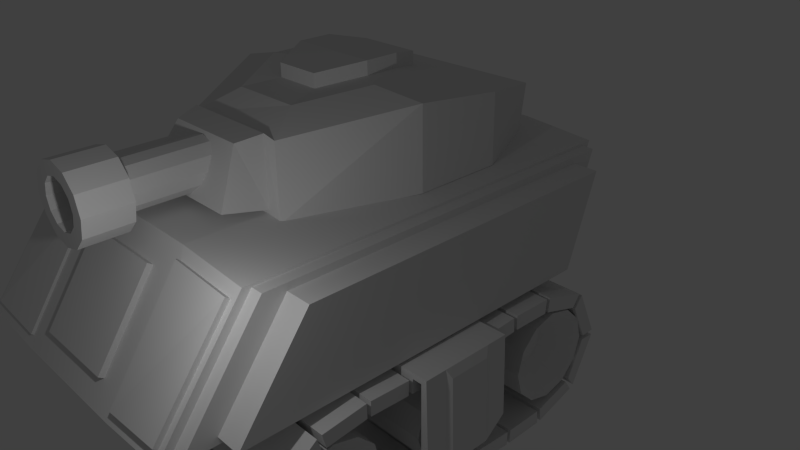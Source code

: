 # Source: cartoon_tank.blend  (saved by Blender 2.79.0; exported with 4.5.12 LTS)
import bpy
from mathutils import Matrix  # noqa: F401  (used for matrix-valued properties, if any)

bpy.ops.wm.read_factory_settings(use_empty=True)
scene = bpy.context.scene
scene.name = 'Scene'

# ---- collections
col_collection_1 = bpy.data.collections.new('Collection 1'); scene.collection.children.link(col_collection_1)
col_collection_2 = bpy.data.collections.new('Collection 2'); scene.collection.children.link(col_collection_2)

# ---- materials (node trees are filled in below, after node groups)
mat_material_001 = bpy.data.materials.new('Material.001')
mat_material_001.alpha_threshold = 0.0
mat_material_001.use_transparent_shadow = False
mat_material_001.roughness = 0.5
mat_material_001.line_color = (0.0, 0.0, 0.0, 1.0)

# ---- material node trees

# ---- world
world_world = bpy.data.worlds.new('World'); scene.world = world_world
world_world.color = (0.05088, 0.05088, 0.05088)
world_world.use_sun_shadow = False
world_world.sun_shadow_jitter_overblur = 0.0
world_world.cycles.sampling_method = 'NONE'
world_world.cycles.sample_map_resolution = 256

# ---- cameras
cam_camera = bpy.data.cameras.new('Camera')
cam_camera.clip_end = 100.0
cam_camera.lens = 35.0
cam_camera.sensor_width = 32.0
cam_camera.sensor_height = 18.0
cam_camera.ortho_scale = 7.314
cam_camera.dof.focus_distance = 0.0
cam_camera.dof.aperture_fstop = 128.0

# ---- lights
light_lamp = bpy.data.lights.new('Lamp', 'POINT')
light_lamp.transmission_factor = 0.0
light_lamp.cutoff_distance = 30.0
light_lamp.energy = 100.0
light_lamp.shadow_buffer_clip_start = 1.001
light_lamp.shadow_soft_size = 0.1
light_lamp.shadow_maximum_resolution = 0.006
light_lamp.use_absolute_resolution = True
light_lamp.cycles.use_multiple_importance_sampling = False

# ---- meshes
me_cylinder_001 = bpy.data.meshes.new('Cylinder.001')
me_cylinder_001.from_pydata([(-1.94, 2.041, -0.9895), (0.5084, 2.041, -0.9895), (-1.94, 1.907, -1.489), (0.5084, 1.907, -1.489), (-1.94, 1.541, -1.856), (0.5084, 1.541, -1.856), (-1.94, 1.041, -1.989), (0.5084, 1.041, -1.989), (-1.94, 0.5408, -1.856), (0.5084, 0.5408, -1.856), (-1.94, 0.1747, -1.489), (0.5084, 0.1747, -1.489), (-1.94, 0.04076, -0.9895), (0.5084, 0.04076, -0.9895), (-1.94, 0.1747, -0.4895), (0.5084, 0.1747, -0.4895), (-1.94, 0.5408, -0.1235), (0.5084, 0.5408, -0.1235), (-1.94, 1.041, 0.01052), (0.5084, 1.041, 0.01052), (-1.94, 1.541, -0.1235), (0.5084, 1.541, -0.1235), (-1.94, 1.907, -0.4895), (0.5084, 1.907, -0.4895), (0.5216, 2.041, -0.9895), (0.5216, 1.907, -1.489), (0.5216, 1.541, -1.856), (0.5216, 1.041, -1.989), (0.5216, 0.5408, -1.856), (0.5216, 0.1747, -1.489), (0.5216, 0.04076, -0.9895), (0.5216, 0.1747, -0.4895), (0.5216, 0.5408, -0.1235), (0.5216, 1.041, 0.01052), (0.5216, 1.541, -0.1235), (0.5216, 1.907, -0.4895), (-1.725, 1.866, -0.9895), (-1.725, 1.756, -1.402), (-1.725, 1.453, -1.704), (-1.725, 1.041, -1.815), (-1.725, 0.628, -1.704), (-1.725, 0.3259, -1.402), (-1.725, 0.2153, -0.9895), (-1.725, 0.3259, -0.5768), (-1.725, 0.628, -0.2746), (-1.725, 1.041, -0.164), (-1.725, 1.453, -0.2746), (-1.725, 1.756, -0.5767), (0.3068, 1.866, -0.9895), (0.3068, 1.756, -1.402), (0.3068, 1.453, -1.704), (0.3068, 1.041, -1.815), (0.3068, 0.628, -1.704), (0.3068, 0.3259, -1.402), (0.3068, 0.2153, -0.9895), (0.3068, 0.3259, -0.5768), (0.3068, 0.628, -0.2746), (0.3068, 1.041, -0.164), (0.3068, 1.453, -0.2746), (0.3068, 1.756, -0.5767), (-1.504, 1.686, -0.9895), (-1.504, 1.6, -1.312), (-1.504, 1.364, -1.549), (-1.504, 1.041, -1.635), (-1.504, 0.718, -1.549), (-1.504, 0.4817, -1.312), (-1.504, 0.3952, -0.9895), (-1.504, 0.4817, -0.6667), (-1.504, 0.718, -0.4304), (-1.504, 1.041, -0.3439), (-1.504, 1.364, -0.4304), (-1.504, 1.6, -0.6667), (0.08543, 1.686, -0.9895), (0.08543, 1.6, -1.312), (0.08543, 1.364, -1.549), (0.08543, 1.041, -1.635), (0.08543, 0.718, -1.549), (0.08543, 0.4817, -1.312), (0.08543, 0.3952, -0.9895), (0.08543, 0.4817, -0.6667), (0.08543, 0.718, -0.4304), (0.08543, 1.041, -0.3439), (0.08543, 1.364, -0.4304), (0.08543, 1.6, -0.6667), (-1.286, 1.509, -0.9895), (-1.286, 1.446, -1.224), (-1.286, 1.275, -1.395), (-1.286, 1.041, -1.458), (-1.286, 0.8065, -1.395), (-1.286, 0.6351, -1.224), (-1.286, 0.5723, -0.9895), (-1.286, 0.6351, -0.7552), (-1.286, 0.8065, -0.5838), (-1.286, 1.041, -0.521), (-1.286, 1.275, -0.5838), (-1.286, 1.446, -0.7552), (-0.1326, 1.509, -0.9895), (-0.1326, 1.446, -1.224), (-0.1326, 1.275, -1.395), (-0.1326, 1.041, -1.458), (-0.1326, 0.8065, -1.395), (-0.1326, 0.6351, -1.224), (-0.1326, 0.5723, -0.9895), (-0.1326, 0.6351, -0.7552), (-0.1326, 0.8065, -0.5838), (-0.1326, 1.041, -0.521), (-0.1326, 1.275, -0.5838), (-0.1326, 1.446, -0.7552), (-1.313, 1.509, -0.9895), (-1.313, 1.446, -1.224), (-1.313, 1.275, -1.395), (-1.313, 1.041, -1.458), (-1.313, 0.8065, -1.395), (-1.313, 0.6351, -1.224), (-1.313, 0.5723, -0.9895), (-1.313, 0.6351, -0.7552), (-1.313, 0.8065, -0.5838), (-1.313, 1.041, -0.521), (-1.313, 1.275, -0.5838), (-1.313, 1.446, -0.7552), (-0.16, 1.509, -0.9895), (-0.16, 1.446, -1.224), (-0.16, 1.275, -1.395), (-0.16, 1.041, -1.458), (-0.16, 0.8065, -1.395), (-0.16, 0.6351, -1.224), (-0.16, 0.5723, -0.9895), (-0.16, 0.6351, -0.7552), (-0.16, 0.8065, -0.5838), (-0.16, 1.041, -0.521), (-0.16, 1.275, -0.5838), (-0.16, 1.446, -0.7552), (-1.283, 1.509, -0.9895), (-1.283, 1.446, -1.224), (-1.283, 1.275, -1.395), (-1.283, 1.041, -1.458), (-1.283, 0.8065, -1.395), (-1.283, 0.6351, -1.224), (-1.283, 0.5723, -0.9895), (-1.283, 0.6351, -0.7552), (-1.283, 0.8065, -0.5838), (-1.283, 1.041, -0.521), (-1.283, 1.275, -0.5838), (-1.283, 1.446, -0.7552), (-0.13, 1.509, -0.9895), (-0.13, 1.446, -1.224), (-0.13, 1.275, -1.395), (-0.13, 1.041, -1.458), (-0.13, 0.8065, -1.395), (-0.13, 0.6351, -1.224), (-0.13, 0.5723, -0.9895), (-0.13, 0.6351, -0.7552), (-0.13, 0.8065, -0.5838), (-0.13, 1.041, -0.521), (-0.13, 1.275, -0.5838), (-0.13, 1.446, -0.7552), (-1.873, 7.612, -0.9383), (0.5751, 7.612, -0.9383), (-1.873, 7.478, -1.438), (0.5751, 7.478, -1.438), (-1.873, 7.112, -1.804), (0.5751, 7.112, -1.804), (-1.873, 6.612, -1.938), (0.5751, 6.612, -1.938), (-1.873, 6.112, -1.804), (0.5751, 6.112, -1.804), (-1.873, 5.746, -1.438), (0.5751, 5.746, -1.438), (-1.873, 5.612, -0.9383), (0.5751, 5.612, -0.9383), (-1.873, 5.746, -0.4383), (0.5751, 5.746, -0.4383), (-1.873, 6.112, -0.07226), (0.5751, 6.112, -0.07226), (-1.873, 6.612, 0.06171), (0.5751, 6.612, 0.06171), (-1.873, 7.112, -0.07226), (0.5751, 7.112, -0.07226), (-1.873, 7.478, -0.4383), (0.5751, 7.478, -0.4383), (0.5883, 7.612, -0.9383), (0.5883, 7.478, -1.438), (0.5883, 7.112, -1.804), (0.5883, 6.612, -1.938), (0.5883, 6.112, -1.804), (0.5883, 5.746, -1.438), (0.5883, 5.612, -0.9383), (0.5883, 5.746, -0.4383), (0.5883, 6.112, -0.07226), (0.5883, 6.612, 0.06171), (0.5883, 7.112, -0.07226), (0.5883, 7.478, -0.4383), (-1.658, 7.437, -0.9383), (-1.658, 7.327, -1.351), (-1.658, 7.025, -1.653), (-1.658, 6.612, -1.764), (-1.658, 6.199, -1.653), (-1.658, 5.897, -1.351), (-1.658, 5.786, -0.9383), (-1.658, 5.897, -0.5256), (-1.658, 6.199, -0.2234), (-1.658, 6.612, -0.1128), (-1.658, 7.025, -0.2234), (-1.658, 7.327, -0.5256), (0.3735, 7.437, -0.9383), (0.3735, 7.327, -1.351), (0.3735, 7.025, -1.653), (0.3735, 6.612, -1.764), (0.3735, 6.199, -1.653), (0.3735, 5.897, -1.351), (0.3735, 5.786, -0.9383), (0.3735, 5.897, -0.5256), (0.3735, 6.199, -0.2234), (0.3735, 6.612, -0.1128), (0.3735, 7.025, -0.2234), (0.3735, 7.327, -0.5256), (-1.437, 7.257, -0.9383), (-1.437, 7.171, -1.261), (-1.437, 6.935, -1.497), (-1.437, 6.612, -1.584), (-1.437, 6.289, -1.497), (-1.437, 6.053, -1.261), (-1.437, 5.966, -0.9383), (-1.437, 6.053, -0.6155), (-1.437, 6.289, -0.3792), (-1.437, 6.612, -0.2927), (-1.437, 6.935, -0.3792), (-1.437, 7.171, -0.6155), (0.1521, 7.257, -0.9383), (0.1521, 7.171, -1.261), (0.1521, 6.935, -1.497), (0.1521, 6.612, -1.584), (0.1521, 6.289, -1.497), (0.1521, 6.053, -1.261), (0.1521, 5.966, -0.9383), (0.1521, 6.053, -0.6155), (0.1521, 6.289, -0.3792), (0.1521, 6.612, -0.2927), (0.1521, 6.935, -0.3792), (0.1521, 7.171, -0.6155), (-1.219, 7.08, -0.9383), (-1.219, 7.017, -1.173), (-1.219, 6.846, -1.344), (-1.219, 6.612, -1.407), (-1.219, 6.378, -1.344), (-1.219, 6.206, -1.173), (-1.219, 6.143, -0.9383), (-1.219, 6.206, -0.7041), (-1.219, 6.378, -0.5326), (-1.219, 6.612, -0.4698), (-1.219, 6.846, -0.5326), (-1.219, 7.017, -0.7041), (-0.06591, 7.08, -0.9383), (-0.06591, 7.017, -1.173), (-0.06591, 6.846, -1.344), (-0.06591, 6.612, -1.407), (-0.06591, 6.378, -1.344), (-0.06591, 6.206, -1.173), (-0.06591, 6.143, -0.9383), (-0.06591, 6.206, -0.7041), (-0.06591, 6.378, -0.5326), (-0.06591, 6.612, -0.4698), (-0.06591, 6.846, -0.5326), (-0.06591, 7.017, -0.7041), (-1.247, 7.08, -0.9383), (-1.247, 7.017, -1.173), (-1.247, 6.846, -1.344), (-1.247, 6.612, -1.407), (-1.247, 6.378, -1.344), (-1.247, 6.206, -1.173), (-1.247, 6.143, -0.9383), (-1.247, 6.206, -0.7041), (-1.247, 6.378, -0.5326), (-1.247, 6.612, -0.4698), (-1.247, 6.846, -0.5326), (-1.247, 7.017, -0.7041), (-0.09337, 7.08, -0.9383), (-0.09337, 7.017, -1.173), (-0.09337, 6.846, -1.344), (-0.09337, 6.612, -1.407), (-0.09337, 6.378, -1.344), (-0.09337, 6.206, -1.173), (-0.09337, 6.143, -0.9383), (-0.09337, 6.206, -0.7041), (-0.09337, 6.378, -0.5326), (-0.09337, 6.612, -0.4698), (-0.09337, 6.846, -0.5326), (-0.09337, 7.017, -0.7041), (-1.216, 7.08, -0.9383), (-1.216, 7.017, -1.173), (-1.216, 6.846, -1.344), (-1.216, 6.612, -1.407), (-1.216, 6.378, -1.344), (-1.216, 6.206, -1.173), (-1.216, 6.143, -0.9383), (-1.216, 6.206, -0.7041), (-1.216, 6.378, -0.5326), (-1.216, 6.612, -0.4698), (-1.216, 6.846, -0.5326), (-1.216, 7.017, -0.7041), (-0.06329, 7.08, -0.9383), (-0.06329, 7.017, -1.173), (-0.06329, 6.846, -1.344), (-0.06329, 6.612, -1.407), (-0.06329, 6.378, -1.344), (-0.06329, 6.206, -1.173), (-0.06329, 6.143, -0.9383), (-0.06329, 6.206, -0.7041), (-0.06329, 6.378, -0.5326), (-0.06329, 6.612, -0.4698), (-0.06329, 6.846, -0.5326), (-0.06329, 7.017, -0.7041), (-1.896, 4.89, -0.9383), (0.5528, 4.89, -0.9383), (-1.896, 4.756, -1.438), (0.5528, 4.756, -1.438), (-1.896, 4.39, -1.804), (0.5528, 4.39, -1.804), (-1.896, 3.89, -1.938), (0.5528, 3.89, -1.938), (-1.896, 3.39, -1.804), (0.5528, 3.39, -1.804), (-1.896, 3.024, -1.438), (0.5528, 3.024, -1.438), (-1.896, 2.89, -0.9383), (0.5528, 2.89, -0.9383), (-1.896, 3.024, -0.4383), (0.5528, 3.024, -0.4383), (-1.896, 3.39, -0.07226), (0.5528, 3.39, -0.07226), (-1.896, 3.89, 0.06171), (0.5528, 3.89, 0.06171), (-1.896, 4.39, -0.07226), (0.5528, 4.39, -0.07226), (-1.896, 4.756, -0.4383), (0.5528, 4.756, -0.4383), (0.566, 4.89, -0.9383), (0.566, 4.756, -1.438), (0.566, 4.39, -1.804), (0.566, 3.89, -1.938), (0.566, 3.39, -1.804), (0.566, 3.024, -1.438), (0.566, 2.89, -0.9383), (0.566, 3.024, -0.4383), (0.566, 3.39, -0.07226), (0.566, 3.89, 0.06171), (0.566, 4.39, -0.07226), (0.566, 4.756, -0.4383), (-1.681, 4.715, -0.9383), (-1.681, 4.604, -1.351), (-1.681, 4.302, -1.653), (-1.681, 3.89, -1.764), (-1.681, 3.477, -1.653), (-1.681, 3.175, -1.351), (-1.681, 3.064, -0.9383), (-1.681, 3.175, -0.5256), (-1.681, 3.477, -0.2234), (-1.681, 3.89, -0.1128), (-1.681, 4.302, -0.2234), (-1.681, 4.604, -0.5256), (0.3511, 4.715, -0.9383), (0.3511, 4.604, -1.351), (0.3511, 4.302, -1.653), (0.3511, 3.89, -1.764), (0.3511, 3.477, -1.653), (0.3511, 3.175, -1.351), (0.3511, 3.064, -0.9383), (0.3511, 3.175, -0.5256), (0.3511, 3.477, -0.2234), (0.3511, 3.89, -0.1128), (0.3511, 4.302, -0.2234), (0.3511, 4.604, -0.5256), (-1.459, 4.535, -0.9383), (-1.459, 4.449, -1.261), (-1.459, 4.212, -1.497), (-1.459, 3.89, -1.584), (-1.459, 3.567, -1.497), (-1.459, 3.33, -1.261), (-1.459, 3.244, -0.9383), (-1.459, 3.33, -0.6155), (-1.459, 3.567, -0.3792), (-1.459, 3.89, -0.2927), (-1.459, 4.212, -0.3792), (-1.459, 4.449, -0.6155), (0.1298, 4.535, -0.9383), (0.1298, 4.449, -1.261), (0.1298, 4.212, -1.497), (0.1298, 3.89, -1.584), (0.1298, 3.567, -1.497), (0.1298, 3.33, -1.261), (0.1298, 3.244, -0.9383), (0.1298, 3.33, -0.6155), (0.1298, 3.567, -0.3792), (0.1298, 3.89, -0.2927), (0.1298, 4.212, -0.3792), (0.1298, 4.449, -0.6155), (-1.241, 4.358, -0.9383), (-1.241, 4.295, -1.173), (-1.241, 4.124, -1.344), (-1.241, 3.89, -1.407), (-1.241, 3.655, -1.344), (-1.241, 3.484, -1.173), (-1.241, 3.421, -0.9383), (-1.241, 3.484, -0.7041), (-1.241, 3.655, -0.5326), (-1.241, 3.89, -0.4698), (-1.241, 4.124, -0.5326), (-1.241, 4.295, -0.7041), (-0.08825, 4.358, -0.9383), (-0.08825, 4.295, -1.173), (-0.08825, 4.124, -1.344), (-0.08825, 3.89, -1.407), (-0.08825, 3.655, -1.344), (-0.08825, 3.484, -1.173), (-0.08825, 3.421, -0.9383), (-0.08825, 3.484, -0.7041), (-0.08825, 3.655, -0.5326), (-0.08825, 3.89, -0.4698), (-0.08825, 4.124, -0.5326), (-0.08825, 4.295, -0.7041), (-1.269, 4.358, -0.9383), (-1.269, 4.295, -1.173), (-1.269, 4.124, -1.344), (-1.269, 3.89, -1.407), (-1.269, 3.655, -1.344), (-1.269, 3.484, -1.173), (-1.269, 3.421, -0.9383), (-1.269, 3.484, -0.7041), (-1.269, 3.655, -0.5326), (-1.269, 3.89, -0.4698), (-1.269, 4.124, -0.5326), (-1.269, 4.295, -0.7041), (-0.1157, 4.358, -0.9383), (-0.1157, 4.295, -1.173), (-0.1157, 4.124, -1.344), (-0.1157, 3.89, -1.407), (-0.1157, 3.655, -1.344), (-0.1157, 3.484, -1.173), (-0.1157, 3.421, -0.9383), (-0.1157, 3.484, -0.7041), (-0.1157, 3.655, -0.5326), (-0.1157, 3.89, -0.4698), (-0.1157, 4.124, -0.5326), (-0.1157, 4.295, -0.7041), (-1.239, 4.358, -0.9383), (-1.239, 4.295, -1.173), (-1.239, 4.124, -1.344), (-1.239, 3.89, -1.407), (-1.239, 3.655, -1.344), (-1.239, 3.484, -1.173), (-1.239, 3.421, -0.9383), (-1.239, 3.484, -0.7041), (-1.239, 3.655, -0.5326), (-1.239, 3.89, -0.4698), (-1.239, 4.124, -0.5326), (-1.239, 4.295, -0.7041), (-0.08562, 4.358, -0.9383), (-0.08562, 4.295, -1.173), (-0.08562, 4.124, -1.344), (-0.08562, 3.89, -1.407), (-0.08562, 3.655, -1.344), (-0.08562, 3.484, -1.173), (-0.08562, 3.421, -0.9383), (-0.08562, 3.484, -0.7041), (-0.08562, 3.655, -0.5326), (-0.08562, 3.89, -0.4698), (-0.08562, 4.124, -0.5326), (-0.08562, 4.295, -0.7041), (-0.05537, 4.916, -1.113), (-0.05537, 2.916, -1.113), (-2.055, 2.916, -1.113), (-2.055, 4.916, -1.113), (-0.05537, 4.916, 0.5069), (-0.05537, 2.916, 0.5069), (-2.055, 2.916, 0.5069), (-2.055, 4.916, 0.5069), (-0.05537, 4.449, 0.5069), (-0.05537, 3.383, 0.5069), (-0.05537, 3.383, -1.493), (-0.05537, 4.449, -1.493), (-2.055, 3.383, 0.5069), (-2.055, 4.449, 0.5069), (-2.055, 4.449, -1.493), (-2.055, 3.383, -1.493), (0.1124, 4.916, -1.113), (0.1124, 2.916, -1.113), (-2.223, 2.916, -1.113), (-2.223, 4.916, -1.113), (0.06328, 4.916, 0.6255), (0.06328, 2.916, 0.6255), (-2.174, 2.916, 0.6255), (-2.174, 4.916, 0.6255), (0.06328, 4.449, 0.6255), (0.06328, 3.383, 0.6255), (0.1124, 3.383, -1.493), (0.1124, 4.449, -1.493), (-2.174, 3.383, 0.6255), (-2.174, 4.449, 0.6255), (-2.223, 4.449, -1.493), (-2.223, 3.383, -1.493), (-2.247, 3.483, 0.4272), (-2.247, 4.349, 0.4272), (-2.287, 4.349, -1.295), (-2.287, 3.483, -1.295)], [], [(0, 1, 3, 2), (2, 3, 5, 4), (4, 5, 7, 6), (6, 7, 9, 8), (8, 9, 11, 10), (10, 11, 13, 12), (12, 13, 15, 14), (14, 15, 17, 16), (16, 17, 19, 18), (18, 19, 21, 20), (1, 23, 35, 24), (22, 23, 1, 0), (20, 21, 23, 22), (20, 22, 47, 46), (31, 30, 54, 55), (23, 21, 34, 35), (21, 19, 33, 34), (19, 17, 32, 33), (17, 15, 31, 32), (15, 13, 30, 31), (13, 11, 29, 30), (11, 9, 28, 29), (9, 7, 27, 28), (7, 5, 26, 27), (5, 3, 25, 26), (3, 1, 24, 25), (52, 51, 75, 76), (40, 41, 65, 64), (29, 28, 52, 53), (4, 6, 39, 38), (10, 12, 42, 41), (27, 26, 50, 51), (24, 35, 59, 48), (16, 18, 45, 44), (25, 24, 48, 49), (34, 33, 57, 58), (22, 0, 36, 47), (32, 31, 55, 56), (6, 8, 40, 39), (30, 29, 53, 54), (12, 14, 43, 42), (18, 20, 46, 45), (28, 27, 51, 52), (2, 4, 38, 37), (26, 25, 49, 50), (35, 34, 58, 59), (8, 10, 41, 40), (33, 32, 56, 57), (0, 2, 37, 36), (14, 16, 44, 43), (60, 61, 85, 84), (83, 82, 106, 107), (38, 39, 63, 62), (50, 49, 73, 74), (59, 58, 82, 83), (36, 37, 61, 60), (47, 36, 60, 71), (57, 56, 80, 81), (45, 46, 70, 69), (55, 54, 78, 79), (43, 44, 68, 67), (53, 52, 76, 77), (41, 42, 66, 65), (39, 40, 64, 63), (51, 50, 74, 75), (48, 59, 83, 72), (37, 38, 62, 61), (49, 48, 72, 73), (58, 57, 81, 82), (46, 47, 71, 70), (56, 55, 79, 80), (44, 45, 69, 68), (54, 53, 77, 78), (42, 43, 67, 66), (91, 92, 116, 115), (103, 102, 126, 127), (71, 60, 84, 95), (81, 80, 104, 105), (69, 70, 94, 93), (79, 78, 102, 103), (67, 68, 92, 91), (77, 76, 100, 101), (65, 66, 90, 89), (63, 64, 88, 87), (75, 74, 98, 99), (72, 83, 107, 96), (61, 62, 86, 85), (73, 72, 96, 97), (82, 81, 105, 106), (70, 71, 95, 94), (80, 79, 103, 104), (68, 69, 93, 92), (78, 77, 101, 102), (66, 67, 91, 90), (64, 65, 89, 88), (76, 75, 99, 100), (62, 63, 87, 86), (74, 73, 97, 98), (123, 122, 146, 147), (111, 112, 136, 135), (101, 100, 124, 125), (89, 90, 114, 113), (87, 88, 112, 111), (99, 98, 122, 123), (96, 107, 131, 120), (85, 86, 110, 109), (97, 96, 120, 121), (106, 105, 129, 130), (94, 95, 119, 118), (104, 103, 127, 128), (92, 93, 117, 116), (102, 101, 125, 126), (90, 91, 115, 114), (88, 89, 113, 112), (100, 99, 123, 124), (86, 87, 111, 110), (98, 97, 121, 122), (107, 106, 130, 131), (84, 85, 109, 108), (95, 84, 108, 119), (105, 104, 128, 129), (93, 94, 118, 117), (132, 133, 134, 135, 136, 137, 138, 139, 140, 141, 142, 143), (145, 144, 155, 154, 153, 152, 151, 150, 149, 148, 147, 146), (120, 131, 155, 144), (109, 110, 134, 133), (121, 120, 144, 145), (130, 129, 153, 154), (118, 119, 143, 142), (128, 127, 151, 152), (116, 117, 141, 140), (126, 125, 149, 150), (114, 115, 139, 138), (112, 113, 137, 136), (124, 123, 147, 148), (110, 111, 135, 134), (122, 121, 145, 146), (131, 130, 154, 155), (108, 109, 133, 132), (119, 108, 132, 143), (129, 128, 152, 153), (117, 118, 142, 141), (127, 126, 150, 151), (115, 116, 140, 139), (125, 124, 148, 149), (113, 114, 138, 137), (156, 157, 159, 158), (158, 159, 161, 160), (160, 161, 163, 162), (162, 163, 165, 164), (164, 165, 167, 166), (166, 167, 169, 168), (168, 169, 171, 170), (170, 171, 173, 172), (172, 173, 175, 174), (174, 175, 177, 176), (157, 179, 191, 180), (178, 179, 157, 156), (176, 177, 179, 178), (176, 178, 203, 202), (187, 186, 210, 211), (179, 177, 190, 191), (177, 175, 189, 190), (175, 173, 188, 189), (173, 171, 187, 188), (171, 169, 186, 187), (169, 167, 185, 186), (167, 165, 184, 185), (165, 163, 183, 184), (163, 161, 182, 183), (161, 159, 181, 182), (159, 157, 180, 181), (208, 207, 231, 232), (196, 197, 221, 220), (185, 184, 208, 209), (160, 162, 195, 194), (166, 168, 198, 197), (183, 182, 206, 207), (180, 191, 215, 204), (172, 174, 201, 200), (181, 180, 204, 205), (190, 189, 213, 214), (178, 156, 192, 203), (188, 187, 211, 212), (162, 164, 196, 195), (186, 185, 209, 210), (168, 170, 199, 198), (174, 176, 202, 201), (184, 183, 207, 208), (158, 160, 194, 193), (182, 181, 205, 206), (191, 190, 214, 215), (164, 166, 197, 196), (189, 188, 212, 213), (156, 158, 193, 192), (170, 172, 200, 199), (216, 217, 241, 240), (239, 238, 262, 263), (194, 195, 219, 218), (206, 205, 229, 230), (215, 214, 238, 239), (192, 193, 217, 216), (203, 192, 216, 227), (213, 212, 236, 237), (201, 202, 226, 225), (211, 210, 234, 235), (199, 200, 224, 223), (209, 208, 232, 233), (197, 198, 222, 221), (195, 196, 220, 219), (207, 206, 230, 231), (204, 215, 239, 228), (193, 194, 218, 217), (205, 204, 228, 229), (214, 213, 237, 238), (202, 203, 227, 226), (212, 211, 235, 236), (200, 201, 225, 224), (210, 209, 233, 234), (198, 199, 223, 222), (247, 248, 272, 271), (259, 258, 282, 283), (227, 216, 240, 251), (237, 236, 260, 261), (225, 226, 250, 249), (235, 234, 258, 259), (223, 224, 248, 247), (233, 232, 256, 257), (221, 222, 246, 245), (219, 220, 244, 243), (231, 230, 254, 255), (228, 239, 263, 252), (217, 218, 242, 241), (229, 228, 252, 253), (238, 237, 261, 262), (226, 227, 251, 250), (236, 235, 259, 260), (224, 225, 249, 248), (234, 233, 257, 258), (222, 223, 247, 246), (220, 221, 245, 244), (232, 231, 255, 256), (218, 219, 243, 242), (230, 229, 253, 254), (279, 278, 302, 303), (267, 268, 292, 291), (257, 256, 280, 281), (245, 246, 270, 269), (243, 244, 268, 267), (255, 254, 278, 279), (252, 263, 287, 276), (241, 242, 266, 265), (253, 252, 276, 277), (262, 261, 285, 286), (250, 251, 275, 274), (260, 259, 283, 284), (248, 249, 273, 272), (258, 257, 281, 282), (246, 247, 271, 270), (244, 245, 269, 268), (256, 255, 279, 280), (242, 243, 267, 266), (254, 253, 277, 278), (263, 262, 286, 287), (240, 241, 265, 264), (251, 240, 264, 275), (261, 260, 284, 285), (249, 250, 274, 273), (288, 289, 290, 291, 292, 293, 294, 295, 296, 297, 298, 299), (301, 300, 311, 310, 309, 308, 307, 306, 305, 304, 303, 302), (276, 287, 311, 300), (265, 266, 290, 289), (277, 276, 300, 301), (286, 285, 309, 310), (274, 275, 299, 298), (284, 283, 307, 308), (272, 273, 297, 296), (282, 281, 305, 306), (270, 271, 295, 294), (268, 269, 293, 292), (280, 279, 303, 304), (266, 267, 291, 290), (278, 277, 301, 302), (287, 286, 310, 311), (264, 265, 289, 288), (275, 264, 288, 299), (285, 284, 308, 309), (273, 274, 298, 297), (283, 282, 306, 307), (271, 272, 296, 295), (281, 280, 304, 305), (269, 270, 294, 293), (312, 313, 315, 314), (314, 315, 317, 316), (316, 317, 319, 318), (318, 319, 321, 320), (320, 321, 323, 322), (322, 323, 325, 324), (324, 325, 327, 326), (326, 327, 329, 328), (328, 329, 331, 330), (330, 331, 333, 332), (313, 335, 347, 336), (334, 335, 313, 312), (332, 333, 335, 334), (332, 334, 359, 358), (343, 342, 366, 367), (335, 333, 346, 347), (333, 331, 345, 346), (331, 329, 344, 345), (329, 327, 343, 344), (327, 325, 342, 343), (325, 323, 341, 342), (323, 321, 340, 341), (321, 319, 339, 340), (319, 317, 338, 339), (317, 315, 337, 338), (315, 313, 336, 337), (364, 363, 387, 388), (352, 353, 377, 376), (341, 340, 364, 365), (316, 318, 351, 350), (322, 324, 354, 353), (339, 338, 362, 363), (336, 347, 371, 360), (328, 330, 357, 356), (337, 336, 360, 361), (346, 345, 369, 370), (334, 312, 348, 359), (344, 343, 367, 368), (318, 320, 352, 351), (342, 341, 365, 366), (324, 326, 355, 354), (330, 332, 358, 357), (340, 339, 363, 364), (314, 316, 350, 349), (338, 337, 361, 362), (347, 346, 370, 371), (320, 322, 353, 352), (345, 344, 368, 369), (312, 314, 349, 348), (326, 328, 356, 355), (372, 373, 397, 396), (395, 394, 418, 419), (350, 351, 375, 374), (362, 361, 385, 386), (371, 370, 394, 395), (348, 349, 373, 372), (359, 348, 372, 383), (369, 368, 392, 393), (357, 358, 382, 381), (367, 366, 390, 391), (355, 356, 380, 379), (365, 364, 388, 389), (353, 354, 378, 377), (351, 352, 376, 375), (363, 362, 386, 387), (360, 371, 395, 384), (349, 350, 374, 373), (361, 360, 384, 385), (370, 369, 393, 394), (358, 359, 383, 382), (368, 367, 391, 392), (356, 357, 381, 380), (366, 365, 389, 390), (354, 355, 379, 378), (403, 404, 428, 427), (415, 414, 438, 439), (383, 372, 396, 407), (393, 392, 416, 417), (381, 382, 406, 405), (391, 390, 414, 415), (379, 380, 404, 403), (389, 388, 412, 413), (377, 378, 402, 401), (375, 376, 400, 399), (387, 386, 410, 411), (384, 395, 419, 408), (373, 374, 398, 397), (385, 384, 408, 409), (394, 393, 417, 418), (382, 383, 407, 406), (392, 391, 415, 416), (380, 381, 405, 404), (390, 389, 413, 414), (378, 379, 403, 402), (376, 377, 401, 400), (388, 387, 411, 412), (374, 375, 399, 398), (386, 385, 409, 410), (435, 434, 458, 459), (423, 424, 448, 447), (413, 412, 436, 437), (401, 402, 426, 425), (399, 400, 424, 423), (411, 410, 434, 435), (408, 419, 443, 432), (397, 398, 422, 421), (409, 408, 432, 433), (418, 417, 441, 442), (406, 407, 431, 430), (416, 415, 439, 440), (404, 405, 429, 428), (414, 413, 437, 438), (402, 403, 427, 426), (400, 401, 425, 424), (412, 411, 435, 436), (398, 399, 423, 422), (410, 409, 433, 434), (419, 418, 442, 443), (396, 397, 421, 420), (407, 396, 420, 431), (417, 416, 440, 441), (405, 406, 430, 429), (444, 445, 446, 447, 448, 449, 450, 451, 452, 453, 454, 455), (457, 456, 467, 466, 465, 464, 463, 462, 461, 460, 459, 458), (432, 443, 467, 456), (421, 422, 446, 445), (433, 432, 456, 457), (442, 441, 465, 466), (430, 431, 455, 454), (440, 439, 463, 464), (428, 429, 453, 452), (438, 437, 461, 462), (426, 427, 451, 450), (424, 425, 449, 448), (436, 435, 459, 460), (422, 423, 447, 446), (434, 433, 457, 458), (443, 442, 466, 467), (420, 421, 445, 444), (431, 420, 444, 455), (441, 440, 464, 465), (429, 430, 454, 453), (439, 438, 462, 463), (427, 428, 452, 451), (437, 436, 460, 461), (425, 426, 450, 449), (477, 478, 469, 473), (481, 482, 471, 475), (480, 477, 473, 474), (472, 468, 479, 476), (476, 479, 478, 477), (474, 470, 483, 480), (480, 483, 482, 481), (475, 472, 476, 481), (481, 476, 477, 480), (493, 489, 485, 494), (497, 491, 487, 498), (496, 490, 489, 493), (488, 492, 495, 484), (492, 493, 494, 495), (490, 496, 499, 486), (497, 498, 502, 501), (491, 497, 492, 488), (497, 496, 493, 492), (482, 483, 499, 498), (471, 482, 498, 487), (478, 479, 495, 494), (469, 478, 494, 485), (472, 475, 491, 488), (483, 470, 486, 499), (475, 471, 487, 491), (470, 474, 490, 486), (474, 473, 489, 490), (479, 468, 484, 495), (473, 469, 485, 489), (468, 472, 488, 484), (500, 501, 502, 503), (499, 496, 500, 503), (498, 499, 503, 502), (496, 497, 501, 500)])
me_cylinder_001.use_remesh_preserve_volume = False
me_cylinder_001.use_remesh_preserve_attributes = False
me_cylinder_001.use_mirror_vertex_groups = False
me_cylinder_001.update()
me_cylinder = bpy.data.meshes.new('Cylinder')
me_cylinder.from_pydata([(-1.94, 2.041, -0.9895), (0.5084, 2.041, -0.9895), (-1.94, 1.907, -1.489), (0.5084, 1.907, -1.489), (-1.94, 1.541, -1.856), (0.5084, 1.541, -1.856), (-1.94, 1.041, -1.989), (0.5084, 1.041, -1.989), (-1.94, 0.5408, -1.856), (0.5084, 0.5408, -1.856), (-1.94, 0.1747, -1.489), (0.5084, 0.1747, -1.489), (-1.94, 0.04076, -0.9895), (0.5084, 0.04076, -0.9895), (-1.94, 0.1747, -0.4895), (0.5084, 0.1747, -0.4895), (-1.94, 0.5408, -0.1235), (0.5084, 0.5408, -0.1235), (-1.94, 1.041, 0.01052), (0.5084, 1.041, 0.01052), (-1.94, 1.541, -0.1235), (0.5084, 1.541, -0.1235), (-1.94, 1.907, -0.4895), (0.5084, 1.907, -0.4895), (0.5216, 2.041, -0.9895), (0.5216, 1.907, -1.489), (0.5216, 1.541, -1.856), (0.5216, 1.041, -1.989), (0.5216, 0.5408, -1.856), (0.5216, 0.1747, -1.489), (0.5216, 0.04076, -0.9895), (0.5216, 0.1747, -0.4895), (0.5216, 0.5408, -0.1235), (0.5216, 1.041, 0.01052), (0.5216, 1.541, -0.1235), (0.5216, 1.907, -0.4895), (-1.725, 1.866, -0.9895), (-1.725, 1.756, -1.402), (-1.725, 1.453, -1.704), (-1.725, 1.041, -1.815), (-1.725, 0.628, -1.704), (-1.725, 0.3259, -1.402), (-1.725, 0.2153, -0.9895), (-1.725, 0.3259, -0.5768), (-1.725, 0.628, -0.2746), (-1.725, 1.041, -0.164), (-1.725, 1.453, -0.2746), (-1.725, 1.756, -0.5767), (0.3068, 1.866, -0.9895), (0.3068, 1.756, -1.402), (0.3068, 1.453, -1.704), (0.3068, 1.041, -1.815), (0.3068, 0.628, -1.704), (0.3068, 0.3259, -1.402), (0.3068, 0.2153, -0.9895), (0.3068, 0.3259, -0.5768), (0.3068, 0.628, -0.2746), (0.3068, 1.041, -0.164), (0.3068, 1.453, -0.2746), (0.3068, 1.756, -0.5767), (-1.504, 1.686, -0.9895), (-1.504, 1.6, -1.312), (-1.504, 1.364, -1.549), (-1.504, 1.041, -1.635), (-1.504, 0.718, -1.549), (-1.504, 0.4817, -1.312), (-1.504, 0.3952, -0.9895), (-1.504, 0.4817, -0.6667), (-1.504, 0.718, -0.4304), (-1.504, 1.041, -0.3439), (-1.504, 1.364, -0.4304), (-1.504, 1.6, -0.6667), (0.08543, 1.686, -0.9895), (0.08543, 1.6, -1.312), (0.08543, 1.364, -1.549), (0.08543, 1.041, -1.635), (0.08543, 0.718, -1.549), (0.08543, 0.4817, -1.312), (0.08543, 0.3952, -0.9895), (0.08543, 0.4817, -0.6667), (0.08543, 0.718, -0.4304), (0.08543, 1.041, -0.3439), (0.08543, 1.364, -0.4304), (0.08543, 1.6, -0.6667), (-1.286, 1.509, -0.9895), (-1.286, 1.446, -1.224), (-1.286, 1.275, -1.395), (-1.286, 1.041, -1.458), (-1.286, 0.8065, -1.395), (-1.286, 0.6351, -1.224), (-1.286, 0.5723, -0.9895), (-1.286, 0.6351, -0.7552), (-1.286, 0.8065, -0.5838), (-1.286, 1.041, -0.521), (-1.286, 1.275, -0.5838), (-1.286, 1.446, -0.7552), (-0.1326, 1.509, -0.9895), (-0.1326, 1.446, -1.224), (-0.1326, 1.275, -1.395), (-0.1326, 1.041, -1.458), (-0.1326, 0.8065, -1.395), (-0.1326, 0.6351, -1.224), (-0.1326, 0.5723, -0.9895), (-0.1326, 0.6351, -0.7552), (-0.1326, 0.8065, -0.5838), (-0.1326, 1.041, -0.521), (-0.1326, 1.275, -0.5838), (-0.1326, 1.446, -0.7552), (-1.313, 1.509, -0.9895), (-1.313, 1.446, -1.224), (-1.313, 1.275, -1.395), (-1.313, 1.041, -1.458), (-1.313, 0.8065, -1.395), (-1.313, 0.6351, -1.224), (-1.313, 0.5723, -0.9895), (-1.313, 0.6351, -0.7552), (-1.313, 0.8065, -0.5838), (-1.313, 1.041, -0.521), (-1.313, 1.275, -0.5838), (-1.313, 1.446, -0.7552), (-0.16, 1.509, -0.9895), (-0.16, 1.446, -1.224), (-0.16, 1.275, -1.395), (-0.16, 1.041, -1.458), (-0.16, 0.8065, -1.395), (-0.16, 0.6351, -1.224), (-0.16, 0.5723, -0.9895), (-0.16, 0.6351, -0.7552), (-0.16, 0.8065, -0.5838), (-0.16, 1.041, -0.521), (-0.16, 1.275, -0.5838), (-0.16, 1.446, -0.7552), (-1.283, 1.509, -0.9895), (-1.283, 1.446, -1.224), (-1.283, 1.275, -1.395), (-1.283, 1.041, -1.458), (-1.283, 0.8065, -1.395), (-1.283, 0.6351, -1.224), (-1.283, 0.5723, -0.9895), (-1.283, 0.6351, -0.7552), (-1.283, 0.8065, -0.5838), (-1.283, 1.041, -0.521), (-1.283, 1.275, -0.5838), (-1.283, 1.446, -0.7552), (-0.13, 1.509, -0.9895), (-0.13, 1.446, -1.224), (-0.13, 1.275, -1.395), (-0.13, 1.041, -1.458), (-0.13, 0.8065, -1.395), (-0.13, 0.6351, -1.224), (-0.13, 0.5723, -0.9895), (-0.13, 0.6351, -0.7552), (-0.13, 0.8065, -0.5838), (-0.13, 1.041, -0.521), (-0.13, 1.275, -0.5838), (-0.13, 1.446, -0.7552), (-1.873, 7.612, -0.9383), (0.5751, 7.612, -0.9383), (-1.873, 7.478, -1.438), (0.5751, 7.478, -1.438), (-1.873, 7.112, -1.804), (0.5751, 7.112, -1.804), (-1.873, 6.612, -1.938), (0.5751, 6.612, -1.938), (-1.873, 6.112, -1.804), (0.5751, 6.112, -1.804), (-1.873, 5.746, -1.438), (0.5751, 5.746, -1.438), (-1.873, 5.612, -0.9383), (0.5751, 5.612, -0.9383), (-1.873, 5.746, -0.4383), (0.5751, 5.746, -0.4383), (-1.873, 6.112, -0.07226), (0.5751, 6.112, -0.07226), (-1.873, 6.612, 0.06171), (0.5751, 6.612, 0.06171), (-1.873, 7.112, -0.07226), (0.5751, 7.112, -0.07226), (-1.873, 7.478, -0.4383), (0.5751, 7.478, -0.4383), (0.5883, 7.612, -0.9383), (0.5883, 7.478, -1.438), (0.5883, 7.112, -1.804), (0.5883, 6.612, -1.938), (0.5883, 6.112, -1.804), (0.5883, 5.746, -1.438), (0.5883, 5.612, -0.9383), (0.5883, 5.746, -0.4383), (0.5883, 6.112, -0.07226), (0.5883, 6.612, 0.06171), (0.5883, 7.112, -0.07226), (0.5883, 7.478, -0.4383), (-1.658, 7.437, -0.9383), (-1.658, 7.327, -1.351), (-1.658, 7.025, -1.653), (-1.658, 6.612, -1.764), (-1.658, 6.199, -1.653), (-1.658, 5.897, -1.351), (-1.658, 5.786, -0.9383), (-1.658, 5.897, -0.5256), (-1.658, 6.199, -0.2234), (-1.658, 6.612, -0.1128), (-1.658, 7.025, -0.2234), (-1.658, 7.327, -0.5256), (0.3735, 7.437, -0.9383), (0.3735, 7.327, -1.351), (0.3735, 7.025, -1.653), (0.3735, 6.612, -1.764), (0.3735, 6.199, -1.653), (0.3735, 5.897, -1.351), (0.3735, 5.786, -0.9383), (0.3735, 5.897, -0.5256), (0.3735, 6.199, -0.2234), (0.3735, 6.612, -0.1128), (0.3735, 7.025, -0.2234), (0.3735, 7.327, -0.5256), (-1.437, 7.257, -0.9383), (-1.437, 7.171, -1.261), (-1.437, 6.935, -1.497), (-1.437, 6.612, -1.584), (-1.437, 6.289, -1.497), (-1.437, 6.053, -1.261), (-1.437, 5.966, -0.9383), (-1.437, 6.053, -0.6155), (-1.437, 6.289, -0.3792), (-1.437, 6.612, -0.2927), (-1.437, 6.935, -0.3792), (-1.437, 7.171, -0.6155), (0.1521, 7.257, -0.9383), (0.1521, 7.171, -1.261), (0.1521, 6.935, -1.497), (0.1521, 6.612, -1.584), (0.1521, 6.289, -1.497), (0.1521, 6.053, -1.261), (0.1521, 5.966, -0.9383), (0.1521, 6.053, -0.6155), (0.1521, 6.289, -0.3792), (0.1521, 6.612, -0.2927), (0.1521, 6.935, -0.3792), (0.1521, 7.171, -0.6155), (-1.219, 7.08, -0.9383), (-1.219, 7.017, -1.173), (-1.219, 6.846, -1.344), (-1.219, 6.612, -1.407), (-1.219, 6.378, -1.344), (-1.219, 6.206, -1.173), (-1.219, 6.143, -0.9383), (-1.219, 6.206, -0.7041), (-1.219, 6.378, -0.5326), (-1.219, 6.612, -0.4698), (-1.219, 6.846, -0.5326), (-1.219, 7.017, -0.7041), (-0.06591, 7.08, -0.9383), (-0.06591, 7.017, -1.173), (-0.06591, 6.846, -1.344), (-0.06591, 6.612, -1.407), (-0.06591, 6.378, -1.344), (-0.06591, 6.206, -1.173), (-0.06591, 6.143, -0.9383), (-0.06591, 6.206, -0.7041), (-0.06591, 6.378, -0.5326), (-0.06591, 6.612, -0.4698), (-0.06591, 6.846, -0.5326), (-0.06591, 7.017, -0.7041), (-1.247, 7.08, -0.9383), (-1.247, 7.017, -1.173), (-1.247, 6.846, -1.344), (-1.247, 6.612, -1.407), (-1.247, 6.378, -1.344), (-1.247, 6.206, -1.173), (-1.247, 6.143, -0.9383), (-1.247, 6.206, -0.7041), (-1.247, 6.378, -0.5326), (-1.247, 6.612, -0.4698), (-1.247, 6.846, -0.5326), (-1.247, 7.017, -0.7041), (-0.09337, 7.08, -0.9383), (-0.09337, 7.017, -1.173), (-0.09337, 6.846, -1.344), (-0.09337, 6.612, -1.407), (-0.09337, 6.378, -1.344), (-0.09337, 6.206, -1.173), (-0.09337, 6.143, -0.9383), (-0.09337, 6.206, -0.7041), (-0.09337, 6.378, -0.5326), (-0.09337, 6.612, -0.4698), (-0.09337, 6.846, -0.5326), (-0.09337, 7.017, -0.7041), (-1.216, 7.08, -0.9383), (-1.216, 7.017, -1.173), (-1.216, 6.846, -1.344), (-1.216, 6.612, -1.407), (-1.216, 6.378, -1.344), (-1.216, 6.206, -1.173), (-1.216, 6.143, -0.9383), (-1.216, 6.206, -0.7041), (-1.216, 6.378, -0.5326), (-1.216, 6.612, -0.4698), (-1.216, 6.846, -0.5326), (-1.216, 7.017, -0.7041), (-0.06329, 7.08, -0.9383), (-0.06329, 7.017, -1.173), (-0.06329, 6.846, -1.344), (-0.06329, 6.612, -1.407), (-0.06329, 6.378, -1.344), (-0.06329, 6.206, -1.173), (-0.06329, 6.143, -0.9383), (-0.06329, 6.206, -0.7041), (-0.06329, 6.378, -0.5326), (-0.06329, 6.612, -0.4698), (-0.06329, 6.846, -0.5326), (-0.06329, 7.017, -0.7041), (-1.896, 4.89, -0.9383), (0.5528, 4.89, -0.9383), (-1.896, 4.756, -1.438), (0.5528, 4.756, -1.438), (-1.896, 4.39, -1.804), (0.5528, 4.39, -1.804), (-1.896, 3.89, -1.938), (0.5528, 3.89, -1.938), (-1.896, 3.39, -1.804), (0.5528, 3.39, -1.804), (-1.896, 3.024, -1.438), (0.5528, 3.024, -1.438), (-1.896, 2.89, -0.9383), (0.5528, 2.89, -0.9383), (-1.896, 3.024, -0.4383), (0.5528, 3.024, -0.4383), (-1.896, 3.39, -0.07226), (0.5528, 3.39, -0.07226), (-1.896, 3.89, 0.06171), (0.5528, 3.89, 0.06171), (-1.896, 4.39, -0.07226), (0.5528, 4.39, -0.07226), (-1.896, 4.756, -0.4383), (0.5528, 4.756, -0.4383), (0.566, 4.89, -0.9383), (0.566, 4.756, -1.438), (0.566, 4.39, -1.804), (0.566, 3.89, -1.938), (0.566, 3.39, -1.804), (0.566, 3.024, -1.438), (0.566, 2.89, -0.9383), (0.566, 3.024, -0.4383), (0.566, 3.39, -0.07226), (0.566, 3.89, 0.06171), (0.566, 4.39, -0.07226), (0.566, 4.756, -0.4383), (-1.681, 4.715, -0.9383), (-1.681, 4.604, -1.351), (-1.681, 4.302, -1.653), (-1.681, 3.89, -1.764), (-1.681, 3.477, -1.653), (-1.681, 3.175, -1.351), (-1.681, 3.064, -0.9383), (-1.681, 3.175, -0.5256), (-1.681, 3.477, -0.2234), (-1.681, 3.89, -0.1128), (-1.681, 4.302, -0.2234), (-1.681, 4.604, -0.5256), (0.3511, 4.715, -0.9383), (0.3511, 4.604, -1.351), (0.3511, 4.302, -1.653), (0.3511, 3.89, -1.764), (0.3511, 3.477, -1.653), (0.3511, 3.175, -1.351), (0.3511, 3.064, -0.9383), (0.3511, 3.175, -0.5256), (0.3511, 3.477, -0.2234), (0.3511, 3.89, -0.1128), (0.3511, 4.302, -0.2234), (0.3511, 4.604, -0.5256), (-1.459, 4.535, -0.9383), (-1.459, 4.449, -1.261), (-1.459, 4.212, -1.497), (-1.459, 3.89, -1.584), (-1.459, 3.567, -1.497), (-1.459, 3.33, -1.261), (-1.459, 3.244, -0.9383), (-1.459, 3.33, -0.6155), (-1.459, 3.567, -0.3792), (-1.459, 3.89, -0.2927), (-1.459, 4.212, -0.3792), (-1.459, 4.449, -0.6155), (0.1298, 4.535, -0.9383), (0.1298, 4.449, -1.261), (0.1298, 4.212, -1.497), (0.1298, 3.89, -1.584), (0.1298, 3.567, -1.497), (0.1298, 3.33, -1.261), (0.1298, 3.244, -0.9383), (0.1298, 3.33, -0.6155), (0.1298, 3.567, -0.3792), (0.1298, 3.89, -0.2927), (0.1298, 4.212, -0.3792), (0.1298, 4.449, -0.6155), (-1.241, 4.358, -0.9383), (-1.241, 4.295, -1.173), (-1.241, 4.124, -1.344), (-1.241, 3.89, -1.407), (-1.241, 3.655, -1.344), (-1.241, 3.484, -1.173), (-1.241, 3.421, -0.9383), (-1.241, 3.484, -0.7041), (-1.241, 3.655, -0.5326), (-1.241, 3.89, -0.4698), (-1.241, 4.124, -0.5326), (-1.241, 4.295, -0.7041), (-0.08825, 4.358, -0.9383), (-0.08825, 4.295, -1.173), (-0.08825, 4.124, -1.344), (-0.08825, 3.89, -1.407), (-0.08825, 3.655, -1.344), (-0.08825, 3.484, -1.173), (-0.08825, 3.421, -0.9383), (-0.08825, 3.484, -0.7041), (-0.08825, 3.655, -0.5326), (-0.08825, 3.89, -0.4698), (-0.08825, 4.124, -0.5326), (-0.08825, 4.295, -0.7041), (-1.269, 4.358, -0.9383), (-1.269, 4.295, -1.173), (-1.269, 4.124, -1.344), (-1.269, 3.89, -1.407), (-1.269, 3.655, -1.344), (-1.269, 3.484, -1.173), (-1.269, 3.421, -0.9383), (-1.269, 3.484, -0.7041), (-1.269, 3.655, -0.5326), (-1.269, 3.89, -0.4698), (-1.269, 4.124, -0.5326), (-1.269, 4.295, -0.7041), (-0.1157, 4.358, -0.9383), (-0.1157, 4.295, -1.173), (-0.1157, 4.124, -1.344), (-0.1157, 3.89, -1.407), (-0.1157, 3.655, -1.344), (-0.1157, 3.484, -1.173), (-0.1157, 3.421, -0.9383), (-0.1157, 3.484, -0.7041), (-0.1157, 3.655, -0.5326), (-0.1157, 3.89, -0.4698), (-0.1157, 4.124, -0.5326), (-0.1157, 4.295, -0.7041), (-1.239, 4.358, -0.9383), (-1.239, 4.295, -1.173), (-1.239, 4.124, -1.344), (-1.239, 3.89, -1.407), (-1.239, 3.655, -1.344), (-1.239, 3.484, -1.173), (-1.239, 3.421, -0.9383), (-1.239, 3.484, -0.7041), (-1.239, 3.655, -0.5326), (-1.239, 3.89, -0.4698), (-1.239, 4.124, -0.5326), (-1.239, 4.295, -0.7041), (-0.08562, 4.358, -0.9383), (-0.08562, 4.295, -1.173), (-0.08562, 4.124, -1.344), (-0.08562, 3.89, -1.407), (-0.08562, 3.655, -1.344), (-0.08562, 3.484, -1.173), (-0.08562, 3.421, -0.9383), (-0.08562, 3.484, -0.7041), (-0.08562, 3.655, -0.5326), (-0.08562, 3.89, -0.4698), (-0.08562, 4.124, -0.5326), (-0.08562, 4.295, -0.7041), (-1.162, 2.699, -1.113), (-1.162, 4.699, -1.113), (0.8376, 4.699, -1.113), (0.8376, 2.699, -1.113), (-1.162, 2.699, 0.5069), (-1.162, 4.699, 0.5069), (0.8376, 4.699, 0.5069), (0.8376, 2.699, 0.5069), (-1.162, 3.166, 0.5069), (-1.162, 4.232, 0.5069), (-1.162, 4.232, -1.493), (-1.162, 3.166, -1.493), (0.8376, 4.232, 0.5069), (0.8376, 3.166, 0.5069), (0.8376, 3.166, -1.493), (0.8376, 4.232, -1.493), (-1.33, 2.699, -1.113), (-1.33, 4.699, -1.113), (1.005, 4.699, -1.113), (1.005, 2.699, -1.113), (-1.281, 2.699, 0.6255), (-1.281, 4.699, 0.6255), (0.9562, 4.699, 0.6255), (0.9562, 2.699, 0.6255), (-1.281, 3.166, 0.6255), (-1.281, 4.232, 0.6255), (-1.33, 4.232, -1.493), (-1.33, 3.166, -1.493), (0.9562, 4.232, 0.6255), (0.9562, 3.166, 0.6255), (1.005, 3.166, -1.493), (1.005, 4.232, -1.493), (1.029, 4.133, 0.4272), (1.029, 3.266, 0.4272), (1.069, 3.266, -1.295), (1.069, 4.133, -1.295)], [], [(0, 1, 3, 2), (2, 3, 5, 4), (4, 5, 7, 6), (6, 7, 9, 8), (8, 9, 11, 10), (10, 11, 13, 12), (12, 13, 15, 14), (14, 15, 17, 16), (16, 17, 19, 18), (18, 19, 21, 20), (1, 23, 35, 24), (22, 23, 1, 0), (20, 21, 23, 22), (20, 22, 47, 46), (31, 30, 54, 55), (23, 21, 34, 35), (21, 19, 33, 34), (19, 17, 32, 33), (17, 15, 31, 32), (15, 13, 30, 31), (13, 11, 29, 30), (11, 9, 28, 29), (9, 7, 27, 28), (7, 5, 26, 27), (5, 3, 25, 26), (3, 1, 24, 25), (52, 51, 75, 76), (40, 41, 65, 64), (29, 28, 52, 53), (4, 6, 39, 38), (10, 12, 42, 41), (27, 26, 50, 51), (24, 35, 59, 48), (16, 18, 45, 44), (25, 24, 48, 49), (34, 33, 57, 58), (22, 0, 36, 47), (32, 31, 55, 56), (6, 8, 40, 39), (30, 29, 53, 54), (12, 14, 43, 42), (18, 20, 46, 45), (28, 27, 51, 52), (2, 4, 38, 37), (26, 25, 49, 50), (35, 34, 58, 59), (8, 10, 41, 40), (33, 32, 56, 57), (0, 2, 37, 36), (14, 16, 44, 43), (60, 61, 85, 84), (83, 82, 106, 107), (38, 39, 63, 62), (50, 49, 73, 74), (59, 58, 82, 83), (36, 37, 61, 60), (47, 36, 60, 71), (57, 56, 80, 81), (45, 46, 70, 69), (55, 54, 78, 79), (43, 44, 68, 67), (53, 52, 76, 77), (41, 42, 66, 65), (39, 40, 64, 63), (51, 50, 74, 75), (48, 59, 83, 72), (37, 38, 62, 61), (49, 48, 72, 73), (58, 57, 81, 82), (46, 47, 71, 70), (56, 55, 79, 80), (44, 45, 69, 68), (54, 53, 77, 78), (42, 43, 67, 66), (91, 92, 116, 115), (103, 102, 126, 127), (71, 60, 84, 95), (81, 80, 104, 105), (69, 70, 94, 93), (79, 78, 102, 103), (67, 68, 92, 91), (77, 76, 100, 101), (65, 66, 90, 89), (63, 64, 88, 87), (75, 74, 98, 99), (72, 83, 107, 96), (61, 62, 86, 85), (73, 72, 96, 97), (82, 81, 105, 106), (70, 71, 95, 94), (80, 79, 103, 104), (68, 69, 93, 92), (78, 77, 101, 102), (66, 67, 91, 90), (64, 65, 89, 88), (76, 75, 99, 100), (62, 63, 87, 86), (74, 73, 97, 98), (123, 122, 146, 147), (111, 112, 136, 135), (101, 100, 124, 125), (89, 90, 114, 113), (87, 88, 112, 111), (99, 98, 122, 123), (96, 107, 131, 120), (85, 86, 110, 109), (97, 96, 120, 121), (106, 105, 129, 130), (94, 95, 119, 118), (104, 103, 127, 128), (92, 93, 117, 116), (102, 101, 125, 126), (90, 91, 115, 114), (88, 89, 113, 112), (100, 99, 123, 124), (86, 87, 111, 110), (98, 97, 121, 122), (107, 106, 130, 131), (84, 85, 109, 108), (95, 84, 108, 119), (105, 104, 128, 129), (93, 94, 118, 117), (132, 133, 134, 135, 136, 137, 138, 139, 140, 141, 142, 143), (145, 144, 155, 154, 153, 152, 151, 150, 149, 148, 147, 146), (120, 131, 155, 144), (109, 110, 134, 133), (121, 120, 144, 145), (130, 129, 153, 154), (118, 119, 143, 142), (128, 127, 151, 152), (116, 117, 141, 140), (126, 125, 149, 150), (114, 115, 139, 138), (112, 113, 137, 136), (124, 123, 147, 148), (110, 111, 135, 134), (122, 121, 145, 146), (131, 130, 154, 155), (108, 109, 133, 132), (119, 108, 132, 143), (129, 128, 152, 153), (117, 118, 142, 141), (127, 126, 150, 151), (115, 116, 140, 139), (125, 124, 148, 149), (113, 114, 138, 137), (156, 157, 159, 158), (158, 159, 161, 160), (160, 161, 163, 162), (162, 163, 165, 164), (164, 165, 167, 166), (166, 167, 169, 168), (168, 169, 171, 170), (170, 171, 173, 172), (172, 173, 175, 174), (174, 175, 177, 176), (157, 179, 191, 180), (178, 179, 157, 156), (176, 177, 179, 178), (176, 178, 203, 202), (187, 186, 210, 211), (179, 177, 190, 191), (177, 175, 189, 190), (175, 173, 188, 189), (173, 171, 187, 188), (171, 169, 186, 187), (169, 167, 185, 186), (167, 165, 184, 185), (165, 163, 183, 184), (163, 161, 182, 183), (161, 159, 181, 182), (159, 157, 180, 181), (208, 207, 231, 232), (196, 197, 221, 220), (185, 184, 208, 209), (160, 162, 195, 194), (166, 168, 198, 197), (183, 182, 206, 207), (180, 191, 215, 204), (172, 174, 201, 200), (181, 180, 204, 205), (190, 189, 213, 214), (178, 156, 192, 203), (188, 187, 211, 212), (162, 164, 196, 195), (186, 185, 209, 210), (168, 170, 199, 198), (174, 176, 202, 201), (184, 183, 207, 208), (158, 160, 194, 193), (182, 181, 205, 206), (191, 190, 214, 215), (164, 166, 197, 196), (189, 188, 212, 213), (156, 158, 193, 192), (170, 172, 200, 199), (216, 217, 241, 240), (239, 238, 262, 263), (194, 195, 219, 218), (206, 205, 229, 230), (215, 214, 238, 239), (192, 193, 217, 216), (203, 192, 216, 227), (213, 212, 236, 237), (201, 202, 226, 225), (211, 210, 234, 235), (199, 200, 224, 223), (209, 208, 232, 233), (197, 198, 222, 221), (195, 196, 220, 219), (207, 206, 230, 231), (204, 215, 239, 228), (193, 194, 218, 217), (205, 204, 228, 229), (214, 213, 237, 238), (202, 203, 227, 226), (212, 211, 235, 236), (200, 201, 225, 224), (210, 209, 233, 234), (198, 199, 223, 222), (247, 248, 272, 271), (259, 258, 282, 283), (227, 216, 240, 251), (237, 236, 260, 261), (225, 226, 250, 249), (235, 234, 258, 259), (223, 224, 248, 247), (233, 232, 256, 257), (221, 222, 246, 245), (219, 220, 244, 243), (231, 230, 254, 255), (228, 239, 263, 252), (217, 218, 242, 241), (229, 228, 252, 253), (238, 237, 261, 262), (226, 227, 251, 250), (236, 235, 259, 260), (224, 225, 249, 248), (234, 233, 257, 258), (222, 223, 247, 246), (220, 221, 245, 244), (232, 231, 255, 256), (218, 219, 243, 242), (230, 229, 253, 254), (279, 278, 302, 303), (267, 268, 292, 291), (257, 256, 280, 281), (245, 246, 270, 269), (243, 244, 268, 267), (255, 254, 278, 279), (252, 263, 287, 276), (241, 242, 266, 265), (253, 252, 276, 277), (262, 261, 285, 286), (250, 251, 275, 274), (260, 259, 283, 284), (248, 249, 273, 272), (258, 257, 281, 282), (246, 247, 271, 270), (244, 245, 269, 268), (256, 255, 279, 280), (242, 243, 267, 266), (254, 253, 277, 278), (263, 262, 286, 287), (240, 241, 265, 264), (251, 240, 264, 275), (261, 260, 284, 285), (249, 250, 274, 273), (288, 289, 290, 291, 292, 293, 294, 295, 296, 297, 298, 299), (301, 300, 311, 310, 309, 308, 307, 306, 305, 304, 303, 302), (276, 287, 311, 300), (265, 266, 290, 289), (277, 276, 300, 301), (286, 285, 309, 310), (274, 275, 299, 298), (284, 283, 307, 308), (272, 273, 297, 296), (282, 281, 305, 306), (270, 271, 295, 294), (268, 269, 293, 292), (280, 279, 303, 304), (266, 267, 291, 290), (278, 277, 301, 302), (287, 286, 310, 311), (264, 265, 289, 288), (275, 264, 288, 299), (285, 284, 308, 309), (273, 274, 298, 297), (283, 282, 306, 307), (271, 272, 296, 295), (281, 280, 304, 305), (269, 270, 294, 293), (312, 313, 315, 314), (314, 315, 317, 316), (316, 317, 319, 318), (318, 319, 321, 320), (320, 321, 323, 322), (322, 323, 325, 324), (324, 325, 327, 326), (326, 327, 329, 328), (328, 329, 331, 330), (330, 331, 333, 332), (313, 335, 347, 336), (334, 335, 313, 312), (332, 333, 335, 334), (332, 334, 359, 358), (343, 342, 366, 367), (335, 333, 346, 347), (333, 331, 345, 346), (331, 329, 344, 345), (329, 327, 343, 344), (327, 325, 342, 343), (325, 323, 341, 342), (323, 321, 340, 341), (321, 319, 339, 340), (319, 317, 338, 339), (317, 315, 337, 338), (315, 313, 336, 337), (364, 363, 387, 388), (352, 353, 377, 376), (341, 340, 364, 365), (316, 318, 351, 350), (322, 324, 354, 353), (339, 338, 362, 363), (336, 347, 371, 360), (328, 330, 357, 356), (337, 336, 360, 361), (346, 345, 369, 370), (334, 312, 348, 359), (344, 343, 367, 368), (318, 320, 352, 351), (342, 341, 365, 366), (324, 326, 355, 354), (330, 332, 358, 357), (340, 339, 363, 364), (314, 316, 350, 349), (338, 337, 361, 362), (347, 346, 370, 371), (320, 322, 353, 352), (345, 344, 368, 369), (312, 314, 349, 348), (326, 328, 356, 355), (372, 373, 397, 396), (395, 394, 418, 419), (350, 351, 375, 374), (362, 361, 385, 386), (371, 370, 394, 395), (348, 349, 373, 372), (359, 348, 372, 383), (369, 368, 392, 393), (357, 358, 382, 381), (367, 366, 390, 391), (355, 356, 380, 379), (365, 364, 388, 389), (353, 354, 378, 377), (351, 352, 376, 375), (363, 362, 386, 387), (360, 371, 395, 384), (349, 350, 374, 373), (361, 360, 384, 385), (370, 369, 393, 394), (358, 359, 383, 382), (368, 367, 391, 392), (356, 357, 381, 380), (366, 365, 389, 390), (354, 355, 379, 378), (403, 404, 428, 427), (415, 414, 438, 439), (383, 372, 396, 407), (393, 392, 416, 417), (381, 382, 406, 405), (391, 390, 414, 415), (379, 380, 404, 403), (389, 388, 412, 413), (377, 378, 402, 401), (375, 376, 400, 399), (387, 386, 410, 411), (384, 395, 419, 408), (373, 374, 398, 397), (385, 384, 408, 409), (394, 393, 417, 418), (382, 383, 407, 406), (392, 391, 415, 416), (380, 381, 405, 404), (390, 389, 413, 414), (378, 379, 403, 402), (376, 377, 401, 400), (388, 387, 411, 412), (374, 375, 399, 398), (386, 385, 409, 410), (435, 434, 458, 459), (423, 424, 448, 447), (413, 412, 436, 437), (401, 402, 426, 425), (399, 400, 424, 423), (411, 410, 434, 435), (408, 419, 443, 432), (397, 398, 422, 421), (409, 408, 432, 433), (418, 417, 441, 442), (406, 407, 431, 430), (416, 415, 439, 440), (404, 405, 429, 428), (414, 413, 437, 438), (402, 403, 427, 426), (400, 401, 425, 424), (412, 411, 435, 436), (398, 399, 423, 422), (410, 409, 433, 434), (419, 418, 442, 443), (396, 397, 421, 420), (407, 396, 420, 431), (417, 416, 440, 441), (405, 406, 430, 429), (444, 445, 446, 447, 448, 449, 450, 451, 452, 453, 454, 455), (457, 456, 467, 466, 465, 464, 463, 462, 461, 460, 459, 458), (432, 443, 467, 456), (421, 422, 446, 445), (433, 432, 456, 457), (442, 441, 465, 466), (430, 431, 455, 454), (440, 439, 463, 464), (428, 429, 453, 452), (438, 437, 461, 462), (426, 427, 451, 450), (424, 425, 449, 448), (436, 435, 459, 460), (422, 423, 447, 446), (434, 433, 457, 458), (443, 442, 466, 467), (420, 421, 445, 444), (431, 420, 444, 455), (441, 440, 464, 465), (429, 430, 454, 453), (439, 438, 462, 463), (427, 428, 452, 451), (437, 436, 460, 461), (425, 426, 450, 449), (477, 478, 469, 473), (481, 482, 471, 475), (480, 477, 473, 474), (472, 468, 479, 476), (476, 479, 478, 477), (474, 470, 483, 480), (480, 483, 482, 481), (475, 472, 476, 481), (481, 476, 477, 480), (493, 489, 485, 494), (497, 491, 487, 498), (496, 490, 489, 493), (488, 492, 495, 484), (492, 493, 494, 495), (490, 496, 499, 486), (497, 498, 502, 501), (491, 497, 492, 488), (497, 496, 493, 492), (482, 483, 499, 498), (471, 482, 498, 487), (478, 479, 495, 494), (469, 478, 494, 485), (472, 475, 491, 488), (483, 470, 486, 499), (475, 471, 487, 491), (470, 474, 490, 486), (474, 473, 489, 490), (479, 468, 484, 495), (473, 469, 485, 489), (468, 472, 488, 484), (500, 501, 502, 503), (499, 496, 500, 503), (498, 499, 503, 502), (496, 497, 501, 500)])
me_cylinder.use_remesh_preserve_volume = False
me_cylinder.use_remesh_preserve_attributes = False
me_cylinder.use_mirror_vertex_groups = False
me_cylinder.update()
me_cube_003 = bpy.data.meshes.new('Cube.003')
me_cube_003.from_pydata([(1.0, 1.0, -1.0), (1.0, -1.0, -1.0), (-1.0, -1.0, -1.0), (-1.0, 1.0, -1.0), (1.0, 1.0, 1.0), (1.0, -1.0, 1.0), (-1.0, -1.0, 1.0), (-1.0, 1.0, 1.0)], [], [(0, 1, 2, 3), (4, 7, 6, 5), (0, 4, 5, 1), (1, 5, 6, 2), (2, 6, 7, 3), (4, 0, 3, 7)])
me_cube_003.materials.append(mat_material_001)
me_cube_003.use_remesh_preserve_volume = False
me_cube_003.use_remesh_preserve_attributes = False
me_cube_003.use_mirror_vertex_groups = False
me_cube_003.update()
me_cube_001 = bpy.data.meshes.new('Cube.001')
me_cube_001.from_pydata([(1.0, 1.0, -1.0), (1.0, -1.0, -1.0), (-1.0, -1.0, -1.0), (-1.0, 1.0, -1.0), (1.0, 1.0, 1.0), (1.0, -1.0, 1.0), (-1.0, -1.0, 1.0), (-1.0, 1.0, 1.0)], [], [(0, 1, 2, 3), (4, 7, 6, 5), (0, 4, 5, 1), (1, 5, 6, 2), (2, 6, 7, 3), (4, 0, 3, 7)])
me_cube_001.materials.append(mat_material_001)
me_cube_001.use_remesh_preserve_volume = False
me_cube_001.use_remesh_preserve_attributes = False
me_cube_001.use_mirror_vertex_groups = False
me_cube_001.update()
me_cube_002 = bpy.data.meshes.new('Cube.002')
me_cube_002.from_pydata([(-1.0, -1.963, -0.248), (-1.0, 1.49, -0.248), (1.0, 1.49, -0.248), (1.0, -1.963, -0.248), (-0.7315, -1.772, 0.3822), (-1.0, 1.582, 0.3207), (1.0, 1.582, 0.3378), (0.7315, -1.772, 0.4597), (-1.439, -0.5273, 0.6245), (-1.439, 0.5273, 0.478), (-1.439, 0.5273, -0.248), (-1.439, -0.5273, -0.248), (1.439, 0.5273, 0.5734), (1.439, -0.5273, 0.6954), (1.439, -0.5273, -0.248), (1.439, 0.5273, -0.248), (-0.8092, -1.945, -0.1689), (0.8092, -1.945, -0.1689), (-0.5919, -1.79, 0.5023), (0.5919, -1.79, 0.5023), (-0.6811, -2.39, -0.1157), (0.6811, -2.39, -0.1157), (-0.4982, -2.069, 0.4492), (0.4982, -2.069, 0.4492), (-2.421e-08, -2.095, 0.4202), (-2.421e-08, -3.078, 0.4202), (0.1332, -2.095, 0.3846), (0.1332, -3.078, 0.3846), (0.2307, -2.095, 0.287), (0.2307, -3.078, 0.287), (0.2664, -2.095, 0.1538), (0.2664, -3.078, 0.1538), (0.2307, -2.095, 0.02062), (0.2307, -3.078, 0.02062), (0.1332, -2.095, -0.07689), (0.1332, -3.078, -0.07689), (1.602e-08, -2.095, -0.1126), (1.602e-08, -3.078, -0.1126), (-0.1332, -2.095, -0.07689), (-0.1332, -3.078, -0.07689), (-0.2307, -2.095, 0.02062), (-0.2307, -3.078, 0.02062), (-0.2664, -2.095, 0.1538), (-0.2664, -3.078, 0.1538), (-0.2307, -2.095, 0.287), (-0.2307, -3.078, 0.287), (-0.1332, -2.095, 0.3845), (-0.1332, -3.078, 0.3845), (-2.533e-08, -2.627, 0.3242), (0.0852, -2.627, 0.3014), (0.1476, -2.627, 0.239), (0.1704, -2.627, 0.1538), (0.1476, -2.627, 0.06863), (0.0852, -2.627, 0.006254), (4.02e-10, -2.627, -0.01658), (-0.0852, -2.627, 0.006254), (-0.1476, -2.627, 0.06863), (-0.1704, -2.627, 0.1538), (-0.1476, -2.627, 0.239), (-0.0852, -2.627, 0.3014), (-2.533e-08, -1.297, 0.3242), (0.0852, -1.297, 0.3014), (0.1476, -1.297, 0.239), (0.1704, -1.297, 0.1538), (0.1476, -1.297, 0.06863), (0.0852, -1.297, 0.006254), (4.02e-10, -1.297, -0.01658), (-0.0852, -1.297, 0.006254), (-0.1476, -1.297, 0.06863), (-0.1704, -1.297, 0.1538), (-0.1476, -1.297, 0.239), (-0.0852, -1.297, 0.3014), (-1.723, -3.849, -1.576), (-1.723, 1.455, -1.576), (1.695, 1.455, -1.576), (1.695, -3.849, -1.576), (-1.723, -2.868, -0.2713), (-1.723, 1.923, -0.2713), (1.695, 1.923, -0.2713), (1.695, -2.868, -0.2713), (-0.8133, 1.923, -0.206), (0.7854, 1.923, -0.206), (0.7854, 1.455, -1.641), (-0.8133, 1.455, -1.641), (0.7854, -2.868, -0.206), (-0.8133, -2.868, -0.206), (-0.8133, -3.849, -1.641), (0.7854, -3.849, -1.641), (0.7854, 1.233, -2.191), (-0.8133, 1.233, -2.191), (-0.8133, -2.648, -2.191), (0.7854, -2.648, -2.191), (-2.072e-08, -3.585, 0.5796), (0.2129, -3.585, 0.5226), (0.3687, -3.585, 0.3667), (0.4258, -3.585, 0.1538), (0.3687, -3.585, -0.05905), (0.2129, -3.585, -0.2149), (4.356e-08, -3.585, -0.2719), (-0.2129, -3.585, -0.2149), (-0.3687, -3.585, -0.05905), (-0.4258, -3.585, 0.1538), (-0.3687, -3.585, 0.3667), (-0.2129, -3.585, 0.5226), (-2.252e-08, -3.585, 0.4262), (0.1362, -3.585, 0.3897), (0.2358, -3.585, 0.29), (0.2723, -3.585, 0.1538), (0.2358, -3.585, 0.01766), (0.1362, -3.585, -0.08202), (1.86e-08, -3.585, -0.1185), (-0.1362, -3.585, -0.08202), (-0.2358, -3.585, 0.01766), (-0.2723, -3.585, 0.1538), (-0.2358, -3.585, 0.29), (-0.1362, -3.585, 0.3897), (0.3687, -3.073, -0.05905), (0.2129, -3.073, -0.2149), (0.2129, -3.073, 0.5226), (0.3687, -3.073, 0.3667), (-0.4258, -3.073, 0.1538), (-0.3687, -3.073, 0.3667), (-0.3687, -3.073, -0.05905), (-0.2129, -3.073, -0.2149), (-0.2129, -3.073, 0.5226), (0.4258, -3.073, 0.1538), (4.356e-08, -3.073, -0.2719), (-2.072e-08, -3.073, 0.5796), (-0.4272, -1.337, 0.6304), (-0.584, 0.6217, 0.6304), (0.584, 0.6217, 0.6304), (0.4272, -1.337, 0.6304), (-0.8403, -0.61, 0.768), (-0.8403, 0.005892, 0.768), (0.8403, 0.005892, 0.768), (0.8403, -0.61, 0.768), (-0.3027, -0.9109, 0.6656), (-0.4065, 0.3853, 0.6656), (0.3664, 0.3853, 0.6656), (0.2626, -0.9109, 0.6656), (-0.5761, -0.4298, 0.7567), (-0.5761, -0.02227, 0.7567), (0.536, -0.02227, 0.7567), (0.536, -0.4298, 0.7567), (-0.3027, -0.9109, 0.8265), (-0.4065, 0.3853, 0.8265), (0.3664, 0.3853, 0.8265), (0.2626, -0.9109, 0.8265), (-0.5761, -0.4298, 0.9176), (-0.5761, -0.02227, 0.9176), (0.536, -0.02227, 0.9176), (0.536, -0.4298, 0.9176), (1.695, 1.348, -1.546), (1.695, -3.709, -1.546), (1.695, 1.794, -0.3016), (1.695, -2.774, -0.3016), (-1.723, -3.681, -1.54), (-1.723, 1.327, -1.54), (-1.723, -2.755, -0.3076), (-1.723, 1.769, -0.3076), (-1.869, -3.681, -1.54), (-1.869, 1.327, -1.54), (-1.869, -2.755, -0.3076), (-1.869, 1.769, -0.3076), (1.84, 1.348, -1.546), (1.84, -3.709, -1.546), (1.84, 1.794, -0.3016), (1.84, -2.774, -0.3016), (1.84, 1.065, -1.465), (1.84, -3.336, -1.465), (1.84, 1.453, -0.3823), (1.84, -2.522, -0.3823), (2.142, 1.065, -1.465), (2.142, -3.336, -1.465), (2.142, 1.453, -0.3823), (2.142, -2.522, -0.3823), (-1.869, -3.353, -1.469), (-1.869, 1.078, -1.469), (-1.869, -2.534, -0.3786), (-1.869, 1.469, -0.3786), (-2.152, -3.353, -1.469), (-2.152, 1.078, -1.469), (-2.152, -2.534, -0.3786), (-2.152, 1.469, -0.3786), (-0.5877, 1.857, -0.4085), (0.5598, 1.857, -0.4085), (0.5598, 1.521, -1.439), (-0.5877, 1.521, -1.439), (-0.5877, 1.967, -0.4444), (0.5598, 1.967, -0.4444), (0.5598, 1.631, -1.475), (-0.5877, 1.631, -1.475), (0.5072, -3.039, -0.4558), (-0.5351, -3.039, -0.4558), (-0.5351, -3.678, -1.391), (0.5072, -3.678, -1.391), (0.5072, -3.097, -0.4162), (-0.5351, -3.097, -0.4162), (-0.5351, -3.736, -1.352), (0.5072, -3.736, -1.352), (-1.655, -3.776, -1.479), (-1.655, -2.941, -0.368), (-0.8808, -2.941, -0.3124), (-0.8808, -3.776, -1.535), (-1.655, -3.804, -1.459), (-1.655, -2.969, -0.3481), (-0.8808, -2.969, -0.2926), (-0.8808, -3.804, -1.515), (1.625, -3.774, -1.476), (1.625, -2.944, -0.3714), (0.8553, -2.944, -0.3162), (0.8553, -3.774, -1.531), (1.625, -3.824, -1.44), (1.625, -2.994, -0.3356), (0.8553, -2.994, -0.2804), (0.8553, -3.824, -1.495)], [], [(9, 5, 1, 10), (5, 6, 2, 1), (13, 7, 3, 14), (0, 3, 17, 16), (10, 1, 2, 15), (9, 8, 132, 133), (4, 8, 11, 0), (8, 9, 10, 11), (6, 12, 15, 2), (12, 13, 14, 15), (0, 11, 14, 3), (11, 10, 15, 14), (12, 6, 130, 134), (13, 12, 134, 135), (16, 17, 21, 20), (7, 4, 18, 19), (3, 7, 19, 17), (4, 0, 16, 18), (23, 22, 20, 21), (19, 18, 22, 23), (17, 19, 23, 21), (18, 16, 20, 22), (24, 25, 27, 26), (26, 27, 29, 28), (28, 29, 31, 30), (30, 31, 33, 32), (32, 33, 35, 34), (34, 35, 37, 36), (36, 37, 39, 38), (38, 39, 41, 40), (40, 41, 43, 42), (42, 43, 45, 44), (44, 45, 47, 46), (46, 47, 25, 24), (53, 54, 110, 109), (124, 121, 102, 103), (55, 56, 112, 111), (122, 123, 99, 100), (57, 58, 114, 113), (48, 49, 105, 104), (117, 116, 96, 97), (59, 48, 104, 115), (50, 51, 107, 106), (119, 118, 93, 94), (121, 120, 101, 102), (52, 53, 109, 108), (48, 59, 71, 60), (59, 58, 70, 71), (58, 57, 69, 70), (57, 56, 68, 69), (56, 55, 67, 68), (55, 54, 66, 67), (54, 53, 65, 66), (53, 52, 64, 65), (52, 51, 63, 64), (51, 50, 62, 63), (50, 49, 61, 62), (49, 48, 60, 61), (73, 72, 156, 157), (81, 78, 74, 82), (75, 74, 152, 153), (86, 85, 202, 203), (87, 82, 74, 75), (85, 80, 77, 76), (77, 80, 83, 73), (81, 82, 186, 185), (84, 87, 211, 210), (85, 86, 194, 193), (72, 73, 83, 86), (82, 87, 91, 88), (79, 78, 81, 84), (84, 81, 80, 85), (90, 89, 88, 91), (86, 83, 89, 90), (87, 86, 90, 91), (83, 82, 88, 89), (92, 103, 115, 104), (103, 102, 114, 115), (102, 101, 113, 114), (101, 100, 112, 113), (100, 99, 111, 112), (99, 98, 110, 111), (98, 97, 109, 110), (97, 96, 108, 109), (96, 95, 107, 108), (95, 94, 106, 107), (94, 93, 105, 106), (93, 92, 104, 105), (125, 119, 94, 95), (126, 117, 97, 98), (51, 52, 108, 107), (120, 122, 100, 101), (49, 50, 106, 105), (58, 59, 115, 114), (118, 127, 92, 93), (127, 124, 103, 92), (56, 57, 113, 112), (116, 125, 95, 96), (54, 55, 111, 110), (123, 126, 98, 99), (47, 45, 121, 124), (41, 39, 123, 122), (35, 33, 116, 117), (29, 27, 118, 119), (45, 43, 120, 121), (31, 29, 119, 125), (37, 35, 117, 126), (43, 41, 122, 120), (27, 25, 127, 118), (25, 47, 124, 127), (33, 31, 125, 116), (39, 37, 126, 123), (133, 132, 140, 141), (134, 130, 138, 142), (135, 134, 142, 143), (8, 4, 128, 132), (4, 7, 131, 128), (7, 13, 135, 131), (6, 5, 129, 130), (5, 9, 133, 129), (141, 140, 148, 149), (142, 138, 146, 150), (143, 142, 150, 151), (132, 128, 136, 140), (128, 131, 139, 136), (131, 135, 143, 139), (130, 129, 137, 138), (129, 133, 141, 137), (150, 146, 145, 149), (147, 151, 148, 144), (151, 150, 149, 148), (140, 136, 144, 148), (136, 139, 147, 144), (139, 143, 151, 147), (138, 137, 145, 146), (137, 141, 149, 145), (153, 152, 164, 165), (79, 75, 153, 155), (78, 79, 155, 154), (74, 78, 154, 152), (157, 156, 160, 161), (77, 73, 157, 159), (76, 77, 159, 158), (72, 76, 158, 156), (161, 160, 176, 177), (159, 157, 161, 163), (158, 159, 163, 162), (156, 158, 162, 160), (165, 164, 168, 169), (155, 153, 165, 167), (154, 155, 167, 166), (152, 154, 166, 164), (169, 168, 172, 173), (167, 165, 169, 171), (166, 167, 171, 170), (164, 166, 170, 168), (174, 175, 173, 172), (171, 169, 173, 175), (170, 171, 175, 174), (168, 170, 174, 172), (177, 176, 180, 181), (163, 161, 177, 179), (162, 163, 179, 178), (160, 162, 178, 176), (182, 183, 181, 180), (179, 177, 181, 183), (178, 179, 183, 182), (176, 178, 182, 180), (185, 186, 190, 189), (83, 80, 184, 187), (82, 83, 187, 186), (80, 81, 185, 184), (188, 189, 190, 191), (187, 184, 188, 191), (186, 187, 191, 190), (184, 185, 189, 188), (193, 194, 198, 197), (87, 84, 192, 195), (86, 87, 195, 194), (84, 85, 193, 192), (196, 197, 198, 199), (195, 192, 196, 199), (194, 195, 199, 198), (192, 193, 197, 196), (203, 202, 206, 207), (72, 86, 203, 200), (85, 76, 201, 202), (76, 72, 200, 201), (206, 205, 204, 207), (200, 203, 207, 204), (202, 201, 205, 206), (201, 200, 204, 205), (210, 211, 215, 214), (79, 84, 210, 209), (87, 75, 208, 211), (75, 79, 209, 208), (213, 214, 215, 212), (209, 210, 214, 213), (211, 208, 212, 215), (208, 209, 213, 212)])
me_cube_002.use_remesh_preserve_volume = False
me_cube_002.use_remesh_preserve_attributes = False
me_cube_002.use_mirror_vertex_groups = False
me_cube_002.update()

# ---- curves / text
cu_beziercircle_001 = bpy.data.curves.new('BezierCircle.001', 'CURVE')
cu_beziercircle_001.dimensions = '3D'
_sp = cu_beziercircle_001.splines.new('BEZIER'); _sp.bezier_points.add(3)
_sp.bezier_points.foreach_set('co', [-1.0, 0.0, 0.0, 0.0, 3.796, 0.0, 1.0, 0.0, 0.0, 0.0, -3.796, 0.0])
_sp.bezier_points.foreach_set('handle_left', [-1.0, -1.533, 0.0, -1.533, 3.796, 0.0, 1.0, 1.533, 0.0, 1.533, -3.796, 0.0])
_sp.bezier_points.foreach_set('handle_right', [-1.0, 1.533, 0.0, 1.533, 3.796, 0.0, 1.0, -1.533, 0.0, -1.533, -3.796, 0.0])
for _p, _l, _r in zip(_sp.bezier_points, ['AUTO', 'AUTO', 'AUTO', 'AUTO'], ['AUTO', 'AUTO', 'AUTO', 'AUTO']): _p.handle_left_type = _l; _p.handle_right_type = _r
_sp.order_u = 0
_sp.order_v = 0
_sp.use_cyclic_u = True
cu_beziercircle_001.use_path = True
cu_beziercircle_001.use_path_clamp = True
cu_beziercircle_001.bevel_resolution = 0
cu_beziercircle_001.fill_mode = 'HALF'

# ---- objects
ob_wheels = bpy.data.objects.new('wheels', me_cylinder_001)
ob_left_wheels = bpy.data.objects.new('left-wheels', me_cylinder)
ob_lamp = bpy.data.objects.new('Lamp', light_lamp)
ob_camera = bpy.data.objects.new('Camera', cam_camera)
ob_beziercircle_001 = bpy.data.objects.new('BezierCircle.001', cu_beziercircle_001)
ob_right_track = bpy.data.objects.new('right-track', me_cube_003)
ob_left_track = bpy.data.objects.new('left-track', me_cube_001)
ob_body = bpy.data.objects.new('body', me_cube_002)

# ---- transforms, parenting, visibility, modifiers, constraints
ob_wheels.location = (-2.123, -5.395, 1.612)
ob_wheels.lineart.crease_threshold = 0.0
ob_left_wheels.location = (3.489, -5.395, 1.612)
ob_left_wheels.lineart.crease_threshold = 0.0
ob_lamp.location = (4.076, -6.91, 5.904)
ob_lamp.rotation_euler = (0.6503, 0.05522, 1.866)
ob_lamp.lock_rotations_4d = False
ob_lamp.empty_display_type = 'ARROWS'
ob_lamp.color = (0.0, 0.0, 0.0, 0.0)
ob_lamp.lineart.crease_threshold = 0.0
ob_camera.location = (12.81, -11.05, 11.02)
ob_camera.rotation_euler = (1.109, 0.01082, 0.8149)
ob_camera.lock_rotations_4d = False
ob_camera.empty_display_type = 'ARROWS'
ob_camera.color = (0.0, 0.0, 0.0, 0.0)
ob_camera.display_type = 'WIRE'
ob_camera.lineart.crease_threshold = 0.0
ob_beziercircle_001.location = (2.848, -1.623, 0.649)
ob_beziercircle_001.rotation_euler = (-0.0, 1.571, 0.0)
ob_beziercircle_001.lineart.crease_threshold = 0.0
ob_right_track.location = (8.411, -1.623, 0.9187)
ob_right_track.scale = (1.273, 0.4196, 0.155)
ob_right_track.lock_rotations_4d = False
ob_right_track.empty_display_type = 'ARROWS'
ob_right_track.lineart.crease_threshold = 0.0
_m = ob_right_track.modifiers.new('Array', 'ARRAY')
_m.count = 25
_m.constant_offset_displace = (0.0, 0.0, 0.0)
_m.relative_offset_displace = (0.0, 1.1, 0.0)
_m = ob_right_track.modifiers.new('Curve', 'CURVE')
_m.object = ob_beziercircle_001
_m.deform_axis = 'NEG_Y'
ob_left_track.location = (2.848, -1.623, 0.9187)
ob_left_track.scale = (1.273, 0.4196, 0.155)
ob_left_track.lock_rotations_4d = False
ob_left_track.empty_display_type = 'ARROWS'
ob_left_track.hide_select = True
ob_left_track.lineart.crease_threshold = 0.0
_m = ob_left_track.modifiers.new('Array', 'ARRAY')
_m.count = 25
_m.constant_offset_displace = (0.0, 0.0, 0.0)
_m.relative_offset_displace = (0.0, 1.1, 0.0)
_m = ob_left_track.modifiers.new('Curve', 'CURVE')
_m.object = ob_beziercircle_001
_m.deform_axis = 'NEG_Y'
ob_body.location = (0.0, 0.0, 4.945)
ob_body.scale = (1.797, 1.797, 1.797)
ob_body.lineart.crease_threshold = 0.0

# ---- collection membership
col_collection_1.objects.link(ob_wheels)
col_collection_1.objects.link(ob_left_wheels)
col_collection_1.objects.link(ob_lamp)
col_collection_1.objects.link(ob_camera)
col_collection_1.objects.link(ob_beziercircle_001)
col_collection_1.objects.link(ob_right_track)
col_collection_1.objects.link(ob_left_track)
col_collection_2.objects.link(ob_body)

# ---- scene / render settings (as saved in the file)
scene.camera = ob_camera
scene.frame_start = 0; scene.frame_end = 250; scene.frame_set(24)
scene.render.engine = 'BLENDER_EEVEE_NEXT'
scene.render.resolution_percentage = 50
scene.render.dither_intensity = 0.0
scene.cycles.use_denoising = False
scene.cycles.samples = 10
scene.cycles.sampling_pattern = 'TABULATED_SOBOL'
scene.cycles.light_sampling_threshold = 0.0
scene.cycles.use_adaptive_sampling = False
scene.cycles.use_light_tree = False
scene.cycles.blur_glossy = 0.0
scene.cycles.pixel_filter_type = 'GAUSSIAN'
scene.cycles.sample_clamp_indirect = 0.0
scene.view_settings.view_transform = 'Standard'
bpy.context.view_layer.update()
